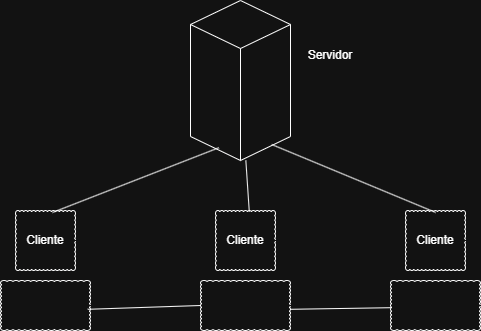

The diagram above was exported from draw.io. Its source (the exported page's mxGraphModel, read from the mxfile embedded in the PNG):
<mxGraphModel dx="1030" dy="567" grid="1" gridSize="10" guides="1" tooltips="1" connect="1" arrows="1" fold="1" page="1" pageScale="1" pageWidth="1775" pageHeight="827" math="0" shadow="0">
  <root>
    <mxCell id="0" />
    <mxCell id="1" parent="0" />
    <mxCell id="5LkBra1Xf8-0id1FOZTC-1" parent="1" style="html=1;shape=mxgraph.basic.isocube;isoAngle=15;" value="" vertex="1">
      <mxGeometry height="160" width="100" x="480" y="50" as="geometry" />
    </mxCell>
    <mxCell id="5LkBra1Xf8-0id1FOZTC-4" connectable="0" parent="1" style="group" value="" vertex="1">
      <mxGeometry height="120" width="90" x="290" y="260" as="geometry" />
    </mxCell>
    <mxCell id="5LkBra1Xf8-0id1FOZTC-2" parent="5LkBra1Xf8-0id1FOZTC-4" style="whiteSpace=wrap;html=1;shape=mxgraph.basic.cloud_rect" value="Cliente" vertex="1">
      <mxGeometry height="60" width="60" x="15" as="geometry" />
    </mxCell>
    <mxCell id="5LkBra1Xf8-0id1FOZTC-3" parent="5LkBra1Xf8-0id1FOZTC-4" style="whiteSpace=wrap;html=1;shape=mxgraph.basic.cloud_rect" value="" vertex="1">
      <mxGeometry height="50" width="90" y="70" as="geometry" />
    </mxCell>
    <mxCell id="5LkBra1Xf8-0id1FOZTC-5" connectable="0" parent="1" style="group" value="" vertex="1">
      <mxGeometry height="120" width="90" x="490" y="260" as="geometry" />
    </mxCell>
    <mxCell id="5LkBra1Xf8-0id1FOZTC-6" parent="5LkBra1Xf8-0id1FOZTC-5" style="whiteSpace=wrap;html=1;shape=mxgraph.basic.cloud_rect" value="Cliente" vertex="1">
      <mxGeometry height="60" width="60" x="15" as="geometry" />
    </mxCell>
    <mxCell id="5LkBra1Xf8-0id1FOZTC-7" parent="5LkBra1Xf8-0id1FOZTC-5" style="whiteSpace=wrap;html=1;shape=mxgraph.basic.cloud_rect" value="" vertex="1">
      <mxGeometry height="50" width="90" y="70" as="geometry" />
    </mxCell>
    <mxCell id="5LkBra1Xf8-0id1FOZTC-8" connectable="0" parent="1" style="group" value="" vertex="1">
      <mxGeometry height="120" width="90" x="680" y="260" as="geometry" />
    </mxCell>
    <mxCell id="5LkBra1Xf8-0id1FOZTC-9" parent="5LkBra1Xf8-0id1FOZTC-8" style="whiteSpace=wrap;html=1;shape=mxgraph.basic.cloud_rect" value="Cliente" vertex="1">
      <mxGeometry height="60" width="60" x="15" as="geometry" />
    </mxCell>
    <mxCell id="5LkBra1Xf8-0id1FOZTC-10" parent="5LkBra1Xf8-0id1FOZTC-8" style="whiteSpace=wrap;html=1;shape=mxgraph.basic.cloud_rect" value="" vertex="1">
      <mxGeometry height="50" width="90" y="70" as="geometry" />
    </mxCell>
    <mxCell id="5LkBra1Xf8-0id1FOZTC-11" edge="1" parent="1" source="5LkBra1Xf8-0id1FOZTC-3" style="endArrow=none;html=1;rounded=0;exitX=0.969;exitY=0.576;exitDx=0;exitDy=0;exitPerimeter=0;" value="">
      <mxGeometry height="50" relative="1" width="50" as="geometry">
        <mxPoint x="510" y="320" as="sourcePoint" />
        <mxPoint x="490" y="355" as="targetPoint" />
      </mxGeometry>
    </mxCell>
    <mxCell id="5LkBra1Xf8-0id1FOZTC-15" edge="1" parent="1" source="5LkBra1Xf8-0id1FOZTC-7" style="endArrow=none;html=1;rounded=0;exitX=0.996;exitY=0.576;exitDx=0;exitDy=0;exitPerimeter=0;entryX=0.004;entryY=0.544;entryDx=0;entryDy=0;entryPerimeter=0;" target="5LkBra1Xf8-0id1FOZTC-10" value="">
      <mxGeometry height="50" relative="1" width="50" as="geometry">
        <mxPoint x="560" y="394" as="sourcePoint" />
        <mxPoint x="673" y="390" as="targetPoint" />
      </mxGeometry>
    </mxCell>
    <mxCell id="5LkBra1Xf8-0id1FOZTC-16" edge="1" parent="1" source="5LkBra1Xf8-0id1FOZTC-6" style="endArrow=none;html=1;rounded=0;exitX=0.563;exitY=0.02;exitDx=0;exitDy=0;exitPerimeter=0;" target="5LkBra1Xf8-0id1FOZTC-1" value="">
      <mxGeometry height="50" relative="1" width="50" as="geometry">
        <mxPoint x="540" y="364" as="sourcePoint" />
        <mxPoint x="653" y="360" as="targetPoint" />
      </mxGeometry>
    </mxCell>
    <mxCell id="5LkBra1Xf8-0id1FOZTC-17" edge="1" parent="1" source="5LkBra1Xf8-0id1FOZTC-2" style="endArrow=none;html=1;rounded=0;exitX=0.617;exitY=0.033;exitDx=0;exitDy=0;exitPerimeter=0;entryX=0.284;entryY=0.92;entryDx=0;entryDy=0;entryPerimeter=0;" target="5LkBra1Xf8-0id1FOZTC-1" value="">
      <mxGeometry height="50" relative="1" width="50" as="geometry">
        <mxPoint x="410" y="224" as="sourcePoint" />
        <mxPoint x="523" y="220" as="targetPoint" />
      </mxGeometry>
    </mxCell>
    <mxCell id="5LkBra1Xf8-0id1FOZTC-18" edge="1" parent="1" source="5LkBra1Xf8-0id1FOZTC-1" style="endArrow=none;html=1;rounded=0;exitX=0.812;exitY=0.9;exitDx=0;exitDy=0;exitPerimeter=0;entryX=0.503;entryY=0.033;entryDx=0;entryDy=0;entryPerimeter=0;" target="5LkBra1Xf8-0id1FOZTC-9" value="">
      <mxGeometry height="50" relative="1" width="50" as="geometry">
        <mxPoint x="640" y="224" as="sourcePoint" />
        <mxPoint x="753" y="220" as="targetPoint" />
      </mxGeometry>
    </mxCell>
    <mxCell id="5LkBra1Xf8-0id1FOZTC-19" parent="1" style="text;html=1;whiteSpace=wrap;strokeColor=none;fillColor=none;align=center;verticalAlign=middle;rounded=0;" value="Servidor" vertex="1">
      <mxGeometry height="30" width="60" x="590" y="90" as="geometry" />
    </mxCell>
  </root>
</mxGraphModel>